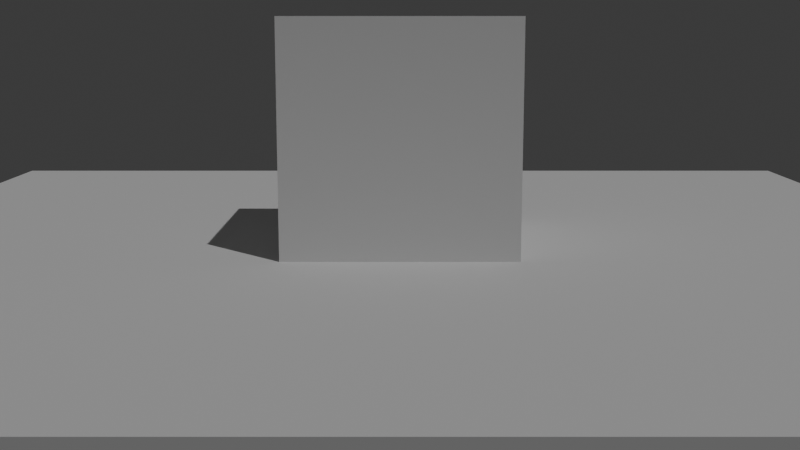 # Source: game_example.blend  (saved by Blender 4.2.67; exported with 4.5.12 LTS)
import bpy
from mathutils import Matrix  # noqa: F401  (used for matrix-valued properties, if any)

bpy.ops.wm.read_factory_settings(use_empty=True)
scene = bpy.context.scene
scene.name = 'World'
col_player = bpy.data.collections.new('Player')  # instanced only; not linked into the scene

# ---- world
world_world = bpy.data.worlds.new('World'); scene.world = world_world
world_world.use_nodes = True; world_world.node_tree.nodes.clear()
_N = world_world.node_tree.nodes; _L = world_world.node_tree.links
n0 = _N.new('ShaderNodeOutputWorld'); n0.name = 'World Output'; n0.location = (300, 300)
n1 = _N.new('ShaderNodeBackground'); n1.name = 'Background'; n1.location = (10, 300)
n1.inputs[0].default_value = (0.05088, 0.05088, 0.05088, 1.0)
_L.new(n1.outputs[0], n0.inputs[0])
n0.is_active_output = True
world_world.color = (0.05088, 0.05088, 0.05088)
world_world.sun_shadow_jitter_overblur = 0.0

# ---- cameras
cam_camera_001 = bpy.data.cameras.new('Camera.001')

# ---- lights
light_sun = bpy.data.lights.new('Sun', 'SUN')
light_sun.energy = 1.0

# ---- meshes
me_cube_002 = bpy.data.meshes.new('Cube.002')
me_cube_002.from_pydata([(-1.0, -1.0, -1.0), (-1.0, -1.0, 1.0), (-1.0, 1.0, -1.0), (-1.0, 1.0, 1.0), (1.0, -1.0, -1.0), (1.0, -1.0, 1.0), (1.0, 1.0, -1.0), (1.0, 1.0, 1.0)], [], [(0, 1, 3, 2), (2, 3, 7, 6), (6, 7, 5, 4), (4, 5, 1, 0), (2, 6, 4, 0), (7, 3, 1, 5)])
_uv = me_cube_002.uv_layers.new(name='UVMap')
_uv.uv.foreach_set('vector', [0.375, 0.0, 0.625, 0.0, 0.625, 0.25, 0.375, 0.25, 0.375, 0.25, 0.625, 0.25, 0.625, 0.5, 0.375, 0.5, 0.375, 0.5, 0.625, 0.5, 0.625, 0.75, 0.375, 0.75, 0.375, 0.75, 0.625, 0.75, 0.625, 1.0, 0.375, 1.0, 0.125, 0.5, 0.375, 0.5, 0.375, 0.75, 0.125, 0.75, 0.625, 0.5, 0.875, 0.5, 0.875, 0.75, 0.625, 0.75])
me_cube_002.update()
me_cube_001 = bpy.data.meshes.new('Cube.001')
me_cube_001.from_pydata([(-1.0, -1.0, -1.0), (-1.0, -1.0, 1.0), (-1.0, 1.0, -1.0), (-1.0, 1.0, 1.0), (1.0, -1.0, -1.0), (1.0, -1.0, 1.0), (1.0, 1.0, -1.0), (1.0, 1.0, 1.0)], [], [(0, 1, 3, 2), (2, 3, 7, 6), (6, 7, 5, 4), (4, 5, 1, 0), (2, 6, 4, 0), (7, 3, 1, 5)])
_uv = me_cube_001.uv_layers.new(name='UVMap')
_uv.uv.foreach_set('vector', [0.375, 0.0, 0.625, 0.0, 0.625, 0.25, 0.375, 0.25, 0.375, 0.25, 0.625, 0.25, 0.625, 0.5, 0.375, 0.5, 0.375, 0.5, 0.625, 0.5, 0.625, 0.75, 0.375, 0.75, 0.375, 0.75, 0.625, 0.75, 0.625, 1.0, 0.375, 1.0, 0.125, 0.5, 0.375, 0.5, 0.375, 0.75, 0.125, 0.75, 0.625, 0.5, 0.875, 0.5, 0.875, 0.75, 0.625, 0.75])
me_cube_001.update()

# ---- objects
ob_camera = bpy.data.objects.new('Camera', cam_camera_001)
ob_cube_001 = bpy.data.objects.new('Cube.001', me_cube_002)
ob_sun = bpy.data.objects.new('Sun', light_sun)
ob_player = bpy.data.objects.new('Player', None)
ob_cube = bpy.data.objects.new('Cube', me_cube_001)

# ---- transforms, parenting, visibility, modifiers, constraints
ob_camera.location = (0.0, -10.0, 2.0)
ob_camera.rotation_euler = (1.396, 0.0, 0.0)
ob_cube_001.location = (0.0, 0.0, 0.0)
ob_cube_001.scale = (5.0, 5.0, 0.1)
ob_sun.location = (0.0, 0.0, 0.0)
ob_sun.rotation_euler = (0.3491, 0.3491, 0.0)
ob_player.location = (0.0, 0.0, 1.1)
ob_player.instance_type = 'COLLECTION'
ob_cube.location = (0.0, 0.0, 0.0)
ob_player.instance_collection = col_player

# ---- collection membership
scene.collection.objects.link(ob_camera)
scene.collection.objects.link(ob_cube_001)
scene.collection.objects.link(ob_sun)
scene.collection.objects.link(ob_player)
col_player.objects.link(ob_cube)

# ---- scene / render settings (as saved in the file)
scene.camera = ob_camera
scene.frame_start = 1; scene.frame_end = 250; scene.frame_set(1)
scene.render.engine = 'BLENDER_EEVEE_NEXT'
bpy.context.view_layer.update()
